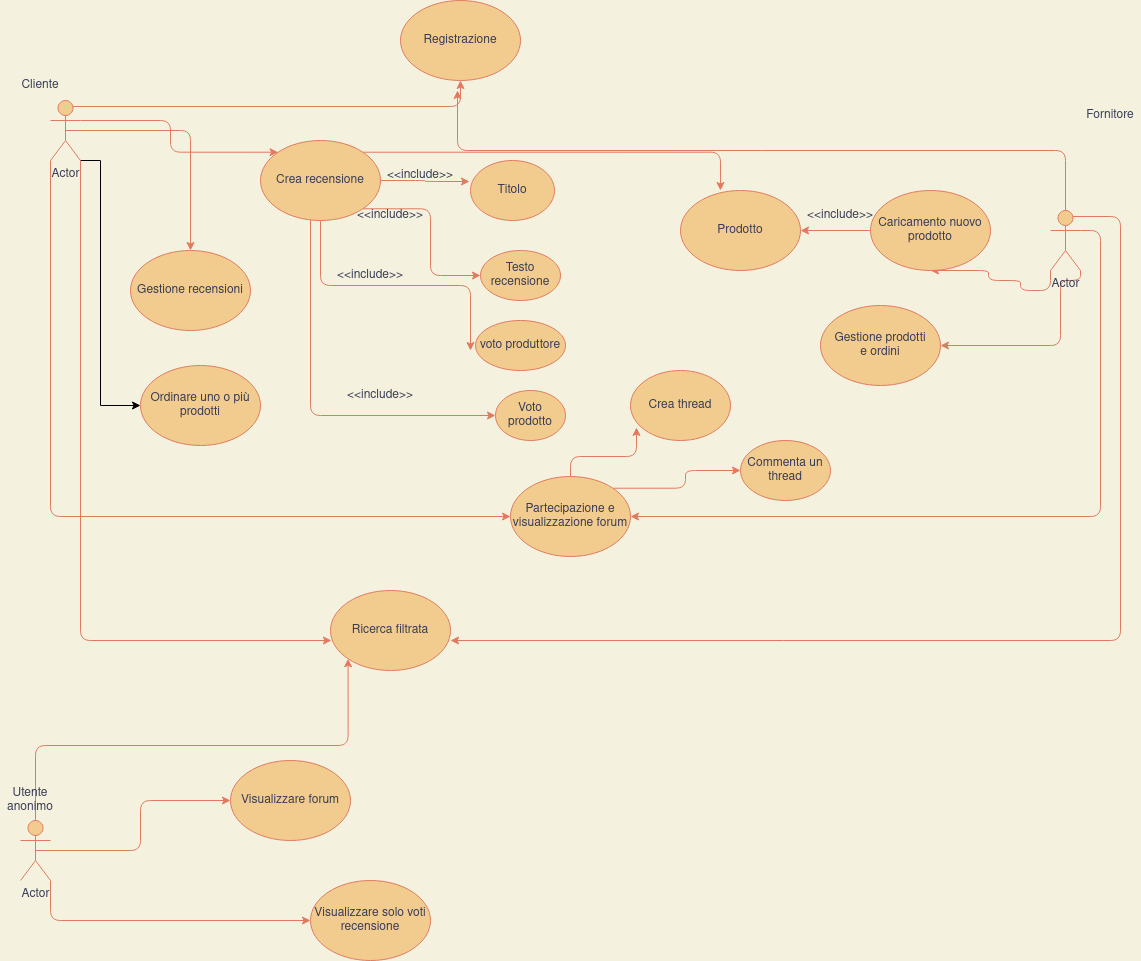

The diagram above was exported from draw.io. Its source (the exported page's mxGraphModel, read from the mxfile embedded in the PNG):
<mxGraphModel dx="1709" dy="1541" grid="1" gridSize="10" guides="1" tooltips="1" connect="1" arrows="1" fold="1" page="1" pageScale="1" pageWidth="827" pageHeight="1169" background="#F4F1DE" math="0" shadow="0">
  <root>
    <mxCell id="0" />
    <mxCell id="1" parent="0" />
    <mxCell id="yc4M5rstjPzTink5-lnA-1" value="Registrazione" style="ellipse;whiteSpace=wrap;html=1;fillColor=#F2CC8F;strokeColor=#E07A5F;fontColor=#393C56;" parent="1" vertex="1">
      <mxGeometry x="280" y="-1140" width="120" height="80" as="geometry" />
    </mxCell>
    <mxCell id="yc4M5rstjPzTink5-lnA-2" value="Gestione recensioni" style="ellipse;whiteSpace=wrap;html=1;fillColor=#F2CC8F;strokeColor=#E07A5F;fontColor=#393C56;" parent="1" vertex="1">
      <mxGeometry x="10" y="-890" width="120" height="80" as="geometry" />
    </mxCell>
    <mxCell id="yc4M5rstjPzTink5-lnA-6" style="edgeStyle=orthogonalEdgeStyle;curved=0;rounded=1;sketch=0;orthogonalLoop=1;jettySize=auto;html=1;exitX=0.5;exitY=0;exitDx=0;exitDy=0;exitPerimeter=0;fontColor=#393C56;strokeColor=#E07A5F;fillColor=#F2CC8F;" parent="1" source="yc4M5rstjPzTink5-lnA-3" edge="1">
      <mxGeometry relative="1" as="geometry">
        <mxPoint x="337" y="-1050" as="targetPoint" />
      </mxGeometry>
    </mxCell>
    <mxCell id="yc4M5rstjPzTink5-lnA-10" style="edgeStyle=orthogonalEdgeStyle;curved=0;rounded=1;sketch=0;orthogonalLoop=1;jettySize=auto;html=1;exitX=0;exitY=1;exitDx=0;exitDy=0;exitPerimeter=0;entryX=0.5;entryY=1;entryDx=0;entryDy=0;fontColor=#393C56;strokeColor=#E07A5F;fillColor=#F2CC8F;" parent="1" source="yc4M5rstjPzTink5-lnA-3" target="yc4M5rstjPzTink5-lnA-9" edge="1">
      <mxGeometry relative="1" as="geometry">
        <Array as="points">
          <mxPoint x="930" y="-850" />
          <mxPoint x="900" y="-850" />
          <mxPoint x="900" y="-860" />
          <mxPoint x="868" y="-860" />
          <mxPoint x="868" y="-870" />
        </Array>
      </mxGeometry>
    </mxCell>
    <mxCell id="yc4M5rstjPzTink5-lnA-31" style="edgeStyle=orthogonalEdgeStyle;curved=0;rounded=1;sketch=0;orthogonalLoop=1;jettySize=auto;html=1;exitX=1;exitY=1;exitDx=0;exitDy=0;exitPerimeter=0;entryX=1;entryY=0.5;entryDx=0;entryDy=0;fontColor=#393C56;strokeColor=#E07A5F;fillColor=#F2CC8F;" parent="1" source="yc4M5rstjPzTink5-lnA-3" target="yc4M5rstjPzTink5-lnA-30" edge="1">
      <mxGeometry relative="1" as="geometry">
        <Array as="points">
          <mxPoint x="960" y="-860" />
          <mxPoint x="940" y="-860" />
          <mxPoint x="940" y="-795" />
        </Array>
      </mxGeometry>
    </mxCell>
    <mxCell id="yc4M5rstjPzTink5-lnA-37" style="edgeStyle=orthogonalEdgeStyle;curved=0;rounded=1;sketch=0;orthogonalLoop=1;jettySize=auto;html=1;exitX=1;exitY=0.3333333333333333;exitDx=0;exitDy=0;exitPerimeter=0;entryX=1;entryY=0.5;entryDx=0;entryDy=0;fontColor=#393C56;strokeColor=#E07A5F;fillColor=#F2CC8F;" parent="1" source="yc4M5rstjPzTink5-lnA-3" target="yc4M5rstjPzTink5-lnA-33" edge="1">
      <mxGeometry relative="1" as="geometry" />
    </mxCell>
    <mxCell id="yc4M5rstjPzTink5-lnA-40" style="edgeStyle=orthogonalEdgeStyle;curved=0;rounded=1;sketch=0;orthogonalLoop=1;jettySize=auto;html=1;exitX=0.75;exitY=0.1;exitDx=0;exitDy=0;exitPerimeter=0;entryX=1;entryY=0.625;entryDx=0;entryDy=0;entryPerimeter=0;fontColor=#393C56;strokeColor=#E07A5F;fillColor=#F2CC8F;" parent="1" source="yc4M5rstjPzTink5-lnA-3" target="yc4M5rstjPzTink5-lnA-38" edge="1">
      <mxGeometry relative="1" as="geometry">
        <Array as="points">
          <mxPoint x="1000" y="-924" />
          <mxPoint x="1000" y="-500" />
        </Array>
      </mxGeometry>
    </mxCell>
    <mxCell id="yc4M5rstjPzTink5-lnA-3" value="Actor" style="shape=umlActor;verticalLabelPosition=bottom;verticalAlign=top;html=1;outlineConnect=0;fillColor=#F2CC8F;strokeColor=#E07A5F;fontColor=#393C56;" parent="1" vertex="1">
      <mxGeometry x="930" y="-930" width="30" height="60" as="geometry" />
    </mxCell>
    <mxCell id="yc4M5rstjPzTink5-lnA-5" style="edgeStyle=orthogonalEdgeStyle;curved=0;rounded=1;sketch=0;orthogonalLoop=1;jettySize=auto;html=1;exitX=0.75;exitY=0.1;exitDx=0;exitDy=0;exitPerimeter=0;fontColor=#393C56;strokeColor=#E07A5F;fillColor=#F2CC8F;" parent="1" source="yc4M5rstjPzTink5-lnA-4" target="yc4M5rstjPzTink5-lnA-1" edge="1">
      <mxGeometry relative="1" as="geometry" />
    </mxCell>
    <mxCell id="yc4M5rstjPzTink5-lnA-13" style="edgeStyle=orthogonalEdgeStyle;curved=0;rounded=1;sketch=0;orthogonalLoop=1;jettySize=auto;html=1;exitX=1;exitY=0.3333333333333333;exitDx=0;exitDy=0;exitPerimeter=0;entryX=0;entryY=0;entryDx=0;entryDy=0;fontColor=#393C56;strokeColor=#E07A5F;fillColor=#F2CC8F;" parent="1" source="yc4M5rstjPzTink5-lnA-4" target="yc4M5rstjPzTink5-lnA-7" edge="1">
      <mxGeometry relative="1" as="geometry" />
    </mxCell>
    <mxCell id="yc4M5rstjPzTink5-lnA-29" style="edgeStyle=orthogonalEdgeStyle;curved=0;rounded=1;sketch=0;orthogonalLoop=1;jettySize=auto;html=1;exitX=0.5;exitY=0.5;exitDx=0;exitDy=0;exitPerimeter=0;fontColor=#393C56;strokeColor=#E07A5F;fillColor=#F2CC8F;" parent="1" source="yc4M5rstjPzTink5-lnA-4" target="yc4M5rstjPzTink5-lnA-2" edge="1">
      <mxGeometry relative="1" as="geometry" />
    </mxCell>
    <mxCell id="yc4M5rstjPzTink5-lnA-34" style="edgeStyle=orthogonalEdgeStyle;curved=0;rounded=1;sketch=0;orthogonalLoop=1;jettySize=auto;html=1;exitX=0;exitY=1;exitDx=0;exitDy=0;exitPerimeter=0;fontColor=#393C56;strokeColor=#E07A5F;fillColor=#F2CC8F;entryX=0;entryY=0.5;entryDx=0;entryDy=0;" parent="1" source="yc4M5rstjPzTink5-lnA-4" target="yc4M5rstjPzTink5-lnA-33" edge="1">
      <mxGeometry relative="1" as="geometry">
        <mxPoint x="40" y="-580" as="targetPoint" />
      </mxGeometry>
    </mxCell>
    <mxCell id="yc4M5rstjPzTink5-lnA-39" style="edgeStyle=orthogonalEdgeStyle;curved=0;rounded=1;sketch=0;orthogonalLoop=1;jettySize=auto;html=1;exitX=1;exitY=1;exitDx=0;exitDy=0;exitPerimeter=0;entryX=0.008;entryY=0.625;entryDx=0;entryDy=0;entryPerimeter=0;fontColor=#393C56;strokeColor=#E07A5F;fillColor=#F2CC8F;" parent="1" source="yc4M5rstjPzTink5-lnA-4" target="yc4M5rstjPzTink5-lnA-38" edge="1">
      <mxGeometry relative="1" as="geometry" />
    </mxCell>
    <mxCell id="BwSnh5aEQNfOXu-lUraN-4" style="edgeStyle=orthogonalEdgeStyle;rounded=0;orthogonalLoop=1;jettySize=auto;html=1;exitX=1;exitY=1;exitDx=0;exitDy=0;exitPerimeter=0;entryX=0;entryY=0.5;entryDx=0;entryDy=0;" edge="1" parent="1" source="yc4M5rstjPzTink5-lnA-4" target="BwSnh5aEQNfOXu-lUraN-3">
      <mxGeometry relative="1" as="geometry">
        <Array as="points">
          <mxPoint x="-20" y="-980" />
          <mxPoint x="-20" y="-735" />
        </Array>
      </mxGeometry>
    </mxCell>
    <mxCell id="yc4M5rstjPzTink5-lnA-4" value="Actor" style="shape=umlActor;verticalLabelPosition=bottom;verticalAlign=top;html=1;outlineConnect=0;rounded=0;sketch=0;fontColor=#393C56;strokeColor=#E07A5F;fillColor=#F2CC8F;" parent="1" vertex="1">
      <mxGeometry x="-70" y="-1040" width="30" height="60" as="geometry" />
    </mxCell>
    <mxCell id="yc4M5rstjPzTink5-lnA-16" style="edgeStyle=orthogonalEdgeStyle;curved=0;rounded=1;sketch=0;orthogonalLoop=1;jettySize=auto;html=1;exitX=1;exitY=0;exitDx=0;exitDy=0;entryX=0.333;entryY=0;entryDx=0;entryDy=0;entryPerimeter=0;fontColor=#393C56;strokeColor=#E07A5F;fillColor=#F2CC8F;" parent="1" source="yc4M5rstjPzTink5-lnA-7" target="yc4M5rstjPzTink5-lnA-8" edge="1">
      <mxGeometry relative="1" as="geometry" />
    </mxCell>
    <mxCell id="yc4M5rstjPzTink5-lnA-20" style="edgeStyle=orthogonalEdgeStyle;curved=0;rounded=1;sketch=0;orthogonalLoop=1;jettySize=auto;html=1;exitX=1;exitY=0.5;exitDx=0;exitDy=0;entryX=-0.012;entryY=0.35;entryDx=0;entryDy=0;entryPerimeter=0;fontColor=#393C56;strokeColor=#E07A5F;fillColor=#F2CC8F;" parent="1" source="yc4M5rstjPzTink5-lnA-7" target="yc4M5rstjPzTink5-lnA-17" edge="1">
      <mxGeometry relative="1" as="geometry" />
    </mxCell>
    <mxCell id="yc4M5rstjPzTink5-lnA-21" style="edgeStyle=orthogonalEdgeStyle;curved=0;rounded=1;sketch=0;orthogonalLoop=1;jettySize=auto;html=1;exitX=1;exitY=1;exitDx=0;exitDy=0;entryX=0;entryY=0.5;entryDx=0;entryDy=0;fontColor=#393C56;strokeColor=#E07A5F;fillColor=#F2CC8F;" parent="1" source="yc4M5rstjPzTink5-lnA-7" target="yc4M5rstjPzTink5-lnA-15" edge="1">
      <mxGeometry relative="1" as="geometry" />
    </mxCell>
    <mxCell id="yc4M5rstjPzTink5-lnA-22" style="edgeStyle=orthogonalEdgeStyle;curved=0;rounded=1;sketch=0;orthogonalLoop=1;jettySize=auto;html=1;exitX=0.5;exitY=1;exitDx=0;exitDy=0;fontColor=#393C56;strokeColor=#E07A5F;fillColor=#F2CC8F;" parent="1" source="yc4M5rstjPzTink5-lnA-7" edge="1">
      <mxGeometry relative="1" as="geometry">
        <mxPoint x="350" y="-790" as="targetPoint" />
      </mxGeometry>
    </mxCell>
    <mxCell id="yc4M5rstjPzTink5-lnA-23" style="edgeStyle=orthogonalEdgeStyle;curved=0;rounded=1;sketch=0;orthogonalLoop=1;jettySize=auto;html=1;exitX=0;exitY=1;exitDx=0;exitDy=0;entryX=0;entryY=0.5;entryDx=0;entryDy=0;fontColor=#393C56;strokeColor=#E07A5F;fillColor=#F2CC8F;" parent="1" source="yc4M5rstjPzTink5-lnA-7" target="yc4M5rstjPzTink5-lnA-18" edge="1">
      <mxGeometry relative="1" as="geometry">
        <Array as="points">
          <mxPoint x="190" y="-932" />
          <mxPoint x="190" y="-725" />
        </Array>
      </mxGeometry>
    </mxCell>
    <mxCell id="yc4M5rstjPzTink5-lnA-7" value="Crea recensione" style="ellipse;whiteSpace=wrap;html=1;rounded=0;sketch=0;fontColor=#393C56;strokeColor=#E07A5F;fillColor=#F2CC8F;" parent="1" vertex="1">
      <mxGeometry x="140" y="-1000" width="120" height="80" as="geometry" />
    </mxCell>
    <mxCell id="yc4M5rstjPzTink5-lnA-8" value="Prodotto" style="ellipse;whiteSpace=wrap;html=1;rounded=0;sketch=0;fontColor=#393C56;strokeColor=#E07A5F;fillColor=#F2CC8F;" parent="1" vertex="1">
      <mxGeometry x="560" y="-950" width="120" height="80" as="geometry" />
    </mxCell>
    <mxCell id="yc4M5rstjPzTink5-lnA-28" style="edgeStyle=orthogonalEdgeStyle;curved=0;rounded=1;sketch=0;orthogonalLoop=1;jettySize=auto;html=1;exitX=0;exitY=0.5;exitDx=0;exitDy=0;entryX=1;entryY=0.5;entryDx=0;entryDy=0;fontColor=#393C56;strokeColor=#E07A5F;fillColor=#F2CC8F;" parent="1" source="yc4M5rstjPzTink5-lnA-9" target="yc4M5rstjPzTink5-lnA-8" edge="1">
      <mxGeometry relative="1" as="geometry" />
    </mxCell>
    <mxCell id="yc4M5rstjPzTink5-lnA-9" value="Caricamento nuovo prodotto" style="ellipse;whiteSpace=wrap;html=1;rounded=0;sketch=0;fontColor=#393C56;strokeColor=#E07A5F;fillColor=#F2CC8F;" parent="1" vertex="1">
      <mxGeometry x="750" y="-950" width="120" height="80" as="geometry" />
    </mxCell>
    <mxCell id="yc4M5rstjPzTink5-lnA-11" value="Fornitore" style="text;html=1;strokeColor=none;fillColor=none;align=center;verticalAlign=middle;whiteSpace=wrap;rounded=0;sketch=0;fontColor=#393C56;" parent="1" vertex="1">
      <mxGeometry x="960" y="-1040" width="60" height="30" as="geometry" />
    </mxCell>
    <mxCell id="yc4M5rstjPzTink5-lnA-12" value="Cliente" style="text;html=1;strokeColor=none;fillColor=none;align=center;verticalAlign=middle;whiteSpace=wrap;rounded=0;sketch=0;fontColor=#393C56;" parent="1" vertex="1">
      <mxGeometry x="-110" y="-1070" width="60" height="30" as="geometry" />
    </mxCell>
    <mxCell id="yc4M5rstjPzTink5-lnA-14" value="voto produttore" style="ellipse;whiteSpace=wrap;html=1;rounded=0;sketch=0;fontColor=#393C56;strokeColor=#E07A5F;fillColor=#F2CC8F;" parent="1" vertex="1">
      <mxGeometry x="355" y="-820" width="90" height="50" as="geometry" />
    </mxCell>
    <mxCell id="yc4M5rstjPzTink5-lnA-15" value="Testo recensione" style="ellipse;whiteSpace=wrap;html=1;rounded=0;sketch=0;fontColor=#393C56;strokeColor=#E07A5F;fillColor=#F2CC8F;" parent="1" vertex="1">
      <mxGeometry x="360" y="-890" width="80" height="50" as="geometry" />
    </mxCell>
    <mxCell id="yc4M5rstjPzTink5-lnA-17" value="Titolo" style="ellipse;whiteSpace=wrap;html=1;rounded=0;sketch=0;fontColor=#393C56;strokeColor=#E07A5F;fillColor=#F2CC8F;" parent="1" vertex="1">
      <mxGeometry x="350" y="-980" width="84" height="60" as="geometry" />
    </mxCell>
    <mxCell id="yc4M5rstjPzTink5-lnA-18" value="Voto prodotto" style="ellipse;whiteSpace=wrap;html=1;rounded=0;sketch=0;fontColor=#393C56;strokeColor=#E07A5F;fillColor=#F2CC8F;" parent="1" vertex="1">
      <mxGeometry x="375" y="-750" width="70" height="50" as="geometry" />
    </mxCell>
    <mxCell id="yc4M5rstjPzTink5-lnA-24" value="&amp;lt;&amp;lt;include&amp;gt;&amp;gt;" style="text;html=1;strokeColor=none;fillColor=none;align=center;verticalAlign=middle;whiteSpace=wrap;rounded=0;sketch=0;fontColor=#393C56;" parent="1" vertex="1">
      <mxGeometry x="270" y="-980" width="60" height="30" as="geometry" />
    </mxCell>
    <mxCell id="yc4M5rstjPzTink5-lnA-25" value="&amp;lt;&amp;lt;include&amp;gt;&amp;gt;" style="text;html=1;strokeColor=none;fillColor=none;align=center;verticalAlign=middle;whiteSpace=wrap;rounded=0;sketch=0;fontColor=#393C56;" parent="1" vertex="1">
      <mxGeometry x="240" y="-940" width="60" height="30" as="geometry" />
    </mxCell>
    <mxCell id="yc4M5rstjPzTink5-lnA-26" value="&amp;lt;&amp;lt;include&amp;gt;&amp;gt;" style="text;html=1;strokeColor=none;fillColor=none;align=center;verticalAlign=middle;whiteSpace=wrap;rounded=0;sketch=0;fontColor=#393C56;" parent="1" vertex="1">
      <mxGeometry x="220" y="-880" width="60" height="30" as="geometry" />
    </mxCell>
    <mxCell id="yc4M5rstjPzTink5-lnA-27" value="&amp;lt;&amp;lt;include&amp;gt;&amp;gt;" style="text;html=1;strokeColor=none;fillColor=none;align=center;verticalAlign=middle;whiteSpace=wrap;rounded=0;sketch=0;fontColor=#393C56;" parent="1" vertex="1">
      <mxGeometry x="230" y="-760" width="60" height="30" as="geometry" />
    </mxCell>
    <mxCell id="yc4M5rstjPzTink5-lnA-30" value="Gestione prodotti&lt;br&gt;e ordini" style="ellipse;whiteSpace=wrap;html=1;rounded=0;sketch=0;fontColor=#393C56;strokeColor=#E07A5F;fillColor=#F2CC8F;" parent="1" vertex="1">
      <mxGeometry x="700" y="-835" width="120" height="80" as="geometry" />
    </mxCell>
    <mxCell id="yc4M5rstjPzTink5-lnA-32" value="Visualizzare forum" style="ellipse;whiteSpace=wrap;html=1;rounded=0;sketch=0;fontColor=#393C56;strokeColor=#E07A5F;fillColor=#F2CC8F;" parent="1" vertex="1">
      <mxGeometry x="110" y="-380" width="120" height="80" as="geometry" />
    </mxCell>
    <mxCell id="yc4M5rstjPzTink5-lnA-48" style="edgeStyle=orthogonalEdgeStyle;curved=0;rounded=1;sketch=0;orthogonalLoop=1;jettySize=auto;html=1;exitX=0.5;exitY=0;exitDx=0;exitDy=0;entryX=0.06;entryY=0.814;entryDx=0;entryDy=0;entryPerimeter=0;fontColor=#393C56;strokeColor=#E07A5F;fillColor=#F2CC8F;" parent="1" source="yc4M5rstjPzTink5-lnA-33" target="yc4M5rstjPzTink5-lnA-47" edge="1">
      <mxGeometry relative="1" as="geometry" />
    </mxCell>
    <mxCell id="yc4M5rstjPzTink5-lnA-50" style="edgeStyle=orthogonalEdgeStyle;curved=0;rounded=1;sketch=0;orthogonalLoop=1;jettySize=auto;html=1;exitX=1;exitY=0;exitDx=0;exitDy=0;entryX=0;entryY=0.5;entryDx=0;entryDy=0;fontColor=#393C56;strokeColor=#E07A5F;fillColor=#F2CC8F;" parent="1" source="yc4M5rstjPzTink5-lnA-33" target="yc4M5rstjPzTink5-lnA-49" edge="1">
      <mxGeometry relative="1" as="geometry" />
    </mxCell>
    <mxCell id="yc4M5rstjPzTink5-lnA-33" value="Partecipazione e visualizzazione forum" style="ellipse;whiteSpace=wrap;html=1;rounded=0;sketch=0;fontColor=#393C56;strokeColor=#E07A5F;fillColor=#F2CC8F;" parent="1" vertex="1">
      <mxGeometry x="390" y="-664" width="120" height="80" as="geometry" />
    </mxCell>
    <mxCell id="yc4M5rstjPzTink5-lnA-35" value="&amp;lt;&amp;lt;include&amp;gt;&amp;gt;" style="text;html=1;strokeColor=none;fillColor=none;align=center;verticalAlign=middle;whiteSpace=wrap;rounded=0;sketch=0;fontColor=#393C56;" parent="1" vertex="1">
      <mxGeometry x="690" y="-940" width="60" height="30" as="geometry" />
    </mxCell>
    <mxCell id="yc4M5rstjPzTink5-lnA-38" value="Ricerca filtrata" style="ellipse;whiteSpace=wrap;html=1;rounded=0;sketch=0;fontColor=#393C56;strokeColor=#E07A5F;fillColor=#F2CC8F;" parent="1" vertex="1">
      <mxGeometry x="210" y="-550" width="120" height="80" as="geometry" />
    </mxCell>
    <mxCell id="yc4M5rstjPzTink5-lnA-43" style="edgeStyle=orthogonalEdgeStyle;curved=0;rounded=1;sketch=0;orthogonalLoop=1;jettySize=auto;html=1;exitX=0.5;exitY=0.5;exitDx=0;exitDy=0;exitPerimeter=0;fontColor=#393C56;strokeColor=#E07A5F;fillColor=#F2CC8F;" parent="1" source="yc4M5rstjPzTink5-lnA-41" target="yc4M5rstjPzTink5-lnA-32" edge="1">
      <mxGeometry relative="1" as="geometry" />
    </mxCell>
    <mxCell id="yc4M5rstjPzTink5-lnA-44" style="edgeStyle=orthogonalEdgeStyle;curved=0;rounded=1;sketch=0;orthogonalLoop=1;jettySize=auto;html=1;exitX=0.5;exitY=0;exitDx=0;exitDy=0;exitPerimeter=0;fontColor=#393C56;strokeColor=#E07A5F;fillColor=#F2CC8F;entryX=0;entryY=1;entryDx=0;entryDy=0;" parent="1" source="yc4M5rstjPzTink5-lnA-41" target="yc4M5rstjPzTink5-lnA-38" edge="1">
      <mxGeometry relative="1" as="geometry">
        <mxPoint x="130" y="-430" as="targetPoint" />
      </mxGeometry>
    </mxCell>
    <mxCell id="yc4M5rstjPzTink5-lnA-46" style="edgeStyle=orthogonalEdgeStyle;curved=0;rounded=1;sketch=0;orthogonalLoop=1;jettySize=auto;html=1;exitX=1;exitY=1;exitDx=0;exitDy=0;exitPerimeter=0;entryX=0;entryY=0.5;entryDx=0;entryDy=0;fontColor=#393C56;strokeColor=#E07A5F;fillColor=#F2CC8F;" parent="1" source="yc4M5rstjPzTink5-lnA-41" target="yc4M5rstjPzTink5-lnA-45" edge="1">
      <mxGeometry relative="1" as="geometry" />
    </mxCell>
    <mxCell id="yc4M5rstjPzTink5-lnA-41" value="Actor" style="shape=umlActor;verticalLabelPosition=bottom;verticalAlign=top;html=1;outlineConnect=0;rounded=0;sketch=0;fontColor=#393C56;strokeColor=#E07A5F;fillColor=#F2CC8F;" parent="1" vertex="1">
      <mxGeometry x="-100" y="-320" width="30" height="60" as="geometry" />
    </mxCell>
    <mxCell id="yc4M5rstjPzTink5-lnA-42" value="Utente anonimo" style="text;html=1;strokeColor=none;fillColor=none;align=center;verticalAlign=middle;whiteSpace=wrap;rounded=0;sketch=0;fontColor=#393C56;" parent="1" vertex="1">
      <mxGeometry x="-120" y="-355" width="60" height="30" as="geometry" />
    </mxCell>
    <mxCell id="yc4M5rstjPzTink5-lnA-45" value="Visualizzare solo voti recensione" style="ellipse;whiteSpace=wrap;html=1;rounded=0;sketch=0;fontColor=#393C56;strokeColor=#E07A5F;fillColor=#F2CC8F;" parent="1" vertex="1">
      <mxGeometry x="190" y="-260" width="120" height="80" as="geometry" />
    </mxCell>
    <mxCell id="yc4M5rstjPzTink5-lnA-47" value="Crea thread" style="ellipse;whiteSpace=wrap;html=1;rounded=0;sketch=0;fontColor=#393C56;strokeColor=#E07A5F;fillColor=#F2CC8F;" parent="1" vertex="1">
      <mxGeometry x="510" y="-770" width="100" height="70" as="geometry" />
    </mxCell>
    <mxCell id="yc4M5rstjPzTink5-lnA-49" value="Commenta un thread" style="ellipse;whiteSpace=wrap;html=1;rounded=0;sketch=0;fontColor=#393C56;strokeColor=#E07A5F;fillColor=#F2CC8F;" parent="1" vertex="1">
      <mxGeometry x="620" y="-700" width="90" height="60" as="geometry" />
    </mxCell>
    <mxCell id="BwSnh5aEQNfOXu-lUraN-3" value="Ordinare uno o più prodotti" style="ellipse;whiteSpace=wrap;html=1;fillColor=#F2CC8F;strokeColor=#E07A5F;fontColor=#393C56;" vertex="1" parent="1">
      <mxGeometry x="20" y="-775" width="120" height="80" as="geometry" />
    </mxCell>
  </root>
</mxGraphModel>